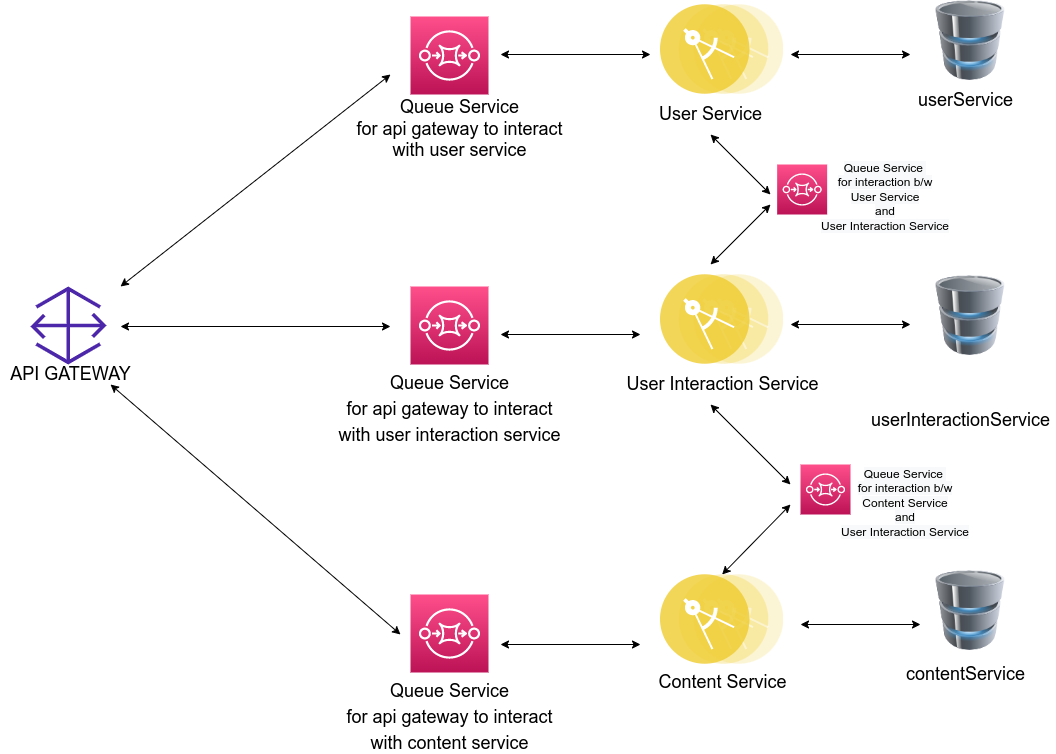

The diagram above was exported from draw.io. Its source (the exported page's mxGraphModel, read from the mxfile embedded in the PNG):
<mxGraphModel dx="1673" dy="894" grid="1" gridSize="10" guides="1" tooltips="1" connect="1" arrows="1" fold="1" page="1" pageScale="1" pageWidth="1169" pageHeight="827" math="0" shadow="0">
  <root>
    <mxCell id="0" />
    <mxCell id="1" parent="0" />
    <mxCell id="F5JVUZ0_fDn3R-BWt95u-2" value="" style="aspect=fixed;perimeter=ellipsePerimeter;html=1;align=center;shadow=0;dashed=0;fontColor=#4277BB;labelBackgroundColor=#ffffff;fontSize=12;spacingTop=3;image;image=img/lib/ibm/applications/microservice.svg;" vertex="1" parent="1">
      <mxGeometry x="750" y="54" width="123.3" height="90" as="geometry" />
    </mxCell>
    <mxCell id="F5JVUZ0_fDn3R-BWt95u-3" value="" style="aspect=fixed;perimeter=ellipsePerimeter;html=1;align=center;shadow=0;dashed=0;fontColor=#4277BB;labelBackgroundColor=#ffffff;fontSize=12;spacingTop=3;image;image=img/lib/ibm/applications/microservice.svg;" vertex="1" parent="1">
      <mxGeometry x="750" y="324" width="123.3" height="90" as="geometry" />
    </mxCell>
    <mxCell id="F5JVUZ0_fDn3R-BWt95u-4" value="" style="aspect=fixed;perimeter=ellipsePerimeter;html=1;align=center;shadow=0;dashed=0;fontColor=#4277BB;labelBackgroundColor=#ffffff;fontSize=12;spacingTop=3;image;image=img/lib/ibm/applications/microservice.svg;" vertex="1" parent="1">
      <mxGeometry x="750" y="624" width="123.3" height="90" as="geometry" />
    </mxCell>
    <mxCell id="F5JVUZ0_fDn3R-BWt95u-5" value="" style="image;html=1;image=img/lib/clip_art/computers/Database_128x128.png" vertex="1" parent="1">
      <mxGeometry x="1020" y="50" width="80" height="80" as="geometry" />
    </mxCell>
    <mxCell id="F5JVUZ0_fDn3R-BWt95u-8" value="" style="image;html=1;image=img/lib/clip_art/computers/Database_128x128.png" vertex="1" parent="1">
      <mxGeometry x="1020" y="325" width="80" height="80" as="geometry" />
    </mxCell>
    <mxCell id="F5JVUZ0_fDn3R-BWt95u-9" value="" style="image;html=1;image=img/lib/clip_art/computers/Database_128x128.png" vertex="1" parent="1">
      <mxGeometry x="1020" y="620" width="80" height="80" as="geometry" />
    </mxCell>
    <mxCell id="F5JVUZ0_fDn3R-BWt95u-10" value="" style="sketch=0;outlineConnect=0;fontColor=#232F3E;gradientColor=none;fillColor=#4D27AA;strokeColor=none;dashed=0;verticalLabelPosition=bottom;verticalAlign=top;align=center;html=1;fontSize=12;fontStyle=0;aspect=fixed;pointerEvents=1;shape=mxgraph.aws4.gateway;" vertex="1" parent="1">
      <mxGeometry x="120" y="336" width="76" height="78" as="geometry" />
    </mxCell>
    <mxCell id="F5JVUZ0_fDn3R-BWt95u-13" value="" style="sketch=0;points=[[0,0,0],[0.25,0,0],[0.5,0,0],[0.75,0,0],[1,0,0],[0,1,0],[0.25,1,0],[0.5,1,0],[0.75,1,0],[1,1,0],[0,0.25,0],[0,0.5,0],[0,0.75,0],[1,0.25,0],[1,0.5,0],[1,0.75,0]];outlineConnect=0;fontColor=#232F3E;gradientColor=#FF4F8B;gradientDirection=north;fillColor=#BC1356;strokeColor=#ffffff;dashed=0;verticalLabelPosition=bottom;verticalAlign=top;align=center;html=1;fontSize=12;fontStyle=0;aspect=fixed;shape=mxgraph.aws4.resourceIcon;resIcon=mxgraph.aws4.sqs;" vertex="1" parent="1">
      <mxGeometry x="500" y="66" width="78" height="78" as="geometry" />
    </mxCell>
    <mxCell id="F5JVUZ0_fDn3R-BWt95u-14" value="" style="sketch=0;points=[[0,0,0],[0.25,0,0],[0.5,0,0],[0.75,0,0],[1,0,0],[0,1,0],[0.25,1,0],[0.5,1,0],[0.75,1,0],[1,1,0],[0,0.25,0],[0,0.5,0],[0,0.75,0],[1,0.25,0],[1,0.5,0],[1,0.75,0]];outlineConnect=0;fontColor=#232F3E;gradientColor=#FF4F8B;gradientDirection=north;fillColor=#BC1356;strokeColor=#ffffff;dashed=0;verticalLabelPosition=bottom;verticalAlign=top;align=center;html=1;fontSize=12;fontStyle=0;aspect=fixed;shape=mxgraph.aws4.resourceIcon;resIcon=mxgraph.aws4.sqs;" vertex="1" parent="1">
      <mxGeometry x="500" y="336" width="78" height="78" as="geometry" />
    </mxCell>
    <mxCell id="F5JVUZ0_fDn3R-BWt95u-15" value="" style="sketch=0;points=[[0,0,0],[0.25,0,0],[0.5,0,0],[0.75,0,0],[1,0,0],[0,1,0],[0.25,1,0],[0.5,1,0],[0.75,1,0],[1,1,0],[0,0.25,0],[0,0.5,0],[0,0.75,0],[1,0.25,0],[1,0.5,0],[1,0.75,0]];outlineConnect=0;fontColor=#232F3E;gradientColor=#FF4F8B;gradientDirection=north;fillColor=#BC1356;strokeColor=#ffffff;dashed=0;verticalLabelPosition=bottom;verticalAlign=top;align=center;html=1;fontSize=12;fontStyle=0;aspect=fixed;shape=mxgraph.aws4.resourceIcon;resIcon=mxgraph.aws4.sqs;" vertex="1" parent="1">
      <mxGeometry x="500" y="644" width="78" height="78" as="geometry" />
    </mxCell>
    <mxCell id="F5JVUZ0_fDn3R-BWt95u-16" value="" style="html=1;labelBackgroundColor=#ffffff;startArrow=classic;startFill=1;startSize=6;endArrow=classic;endFill=1;endSize=6;jettySize=auto;orthogonalLoop=1;strokeWidth=1;fontSize=14;rounded=0;" edge="1" parent="1">
      <mxGeometry width="60" height="60" relative="1" as="geometry">
        <mxPoint x="210" y="336" as="sourcePoint" />
        <mxPoint x="480" y="124" as="targetPoint" />
      </mxGeometry>
    </mxCell>
    <mxCell id="F5JVUZ0_fDn3R-BWt95u-17" value="" style="html=1;labelBackgroundColor=#ffffff;startArrow=classic;startFill=1;startSize=6;endArrow=classic;endFill=1;endSize=6;jettySize=auto;orthogonalLoop=1;strokeWidth=1;fontSize=14;rounded=0;" edge="1" parent="1">
      <mxGeometry width="60" height="60" relative="1" as="geometry">
        <mxPoint x="200" y="434" as="sourcePoint" />
        <mxPoint x="490" y="684" as="targetPoint" />
      </mxGeometry>
    </mxCell>
    <mxCell id="F5JVUZ0_fDn3R-BWt95u-18" value="" style="html=1;labelBackgroundColor=#ffffff;startArrow=classic;startFill=1;startSize=6;endArrow=classic;endFill=1;endSize=6;jettySize=auto;orthogonalLoop=1;strokeWidth=1;fontSize=14;rounded=0;" edge="1" parent="1">
      <mxGeometry width="60" height="60" relative="1" as="geometry">
        <mxPoint x="210" y="376" as="sourcePoint" />
        <mxPoint x="480" y="376" as="targetPoint" />
      </mxGeometry>
    </mxCell>
    <mxCell id="F5JVUZ0_fDn3R-BWt95u-21" value="" style="html=1;labelBackgroundColor=#ffffff;startArrow=classic;startFill=1;startSize=6;endArrow=classic;endFill=1;endSize=6;jettySize=auto;orthogonalLoop=1;strokeWidth=1;fontSize=14;rounded=0;" edge="1" parent="1">
      <mxGeometry width="60" height="60" relative="1" as="geometry">
        <mxPoint x="590" y="104" as="sourcePoint" />
        <mxPoint x="740" y="104" as="targetPoint" />
      </mxGeometry>
    </mxCell>
    <mxCell id="F5JVUZ0_fDn3R-BWt95u-22" value="" style="html=1;labelBackgroundColor=#ffffff;startArrow=classic;startFill=1;startSize=6;endArrow=classic;endFill=1;endSize=6;jettySize=auto;orthogonalLoop=1;strokeWidth=1;fontSize=14;rounded=0;" edge="1" parent="1">
      <mxGeometry width="60" height="60" relative="1" as="geometry">
        <mxPoint x="590" y="384" as="sourcePoint" />
        <mxPoint x="730" y="384" as="targetPoint" />
      </mxGeometry>
    </mxCell>
    <mxCell id="F5JVUZ0_fDn3R-BWt95u-23" value="" style="html=1;labelBackgroundColor=#ffffff;startArrow=classic;startFill=1;startSize=6;endArrow=classic;endFill=1;endSize=6;jettySize=auto;orthogonalLoop=1;strokeWidth=1;fontSize=14;rounded=0;" edge="1" parent="1">
      <mxGeometry width="60" height="60" relative="1" as="geometry">
        <mxPoint x="590" y="694" as="sourcePoint" />
        <mxPoint x="730" y="694" as="targetPoint" />
      </mxGeometry>
    </mxCell>
    <mxCell id="F5JVUZ0_fDn3R-BWt95u-28" value="" style="html=1;labelBackgroundColor=#ffffff;startArrow=classic;startFill=1;startSize=6;endArrow=classic;endFill=1;endSize=6;jettySize=auto;orthogonalLoop=1;strokeWidth=1;fontSize=14;rounded=0;" edge="1" parent="1">
      <mxGeometry width="60" height="60" relative="1" as="geometry">
        <mxPoint x="880" y="104" as="sourcePoint" />
        <mxPoint x="1000" y="104" as="targetPoint" />
      </mxGeometry>
    </mxCell>
    <mxCell id="F5JVUZ0_fDn3R-BWt95u-29" value="" style="html=1;labelBackgroundColor=#ffffff;startArrow=classic;startFill=1;startSize=6;endArrow=classic;endFill=1;endSize=6;jettySize=auto;orthogonalLoop=1;strokeWidth=1;fontSize=14;rounded=0;" edge="1" parent="1">
      <mxGeometry width="60" height="60" relative="1" as="geometry">
        <mxPoint x="880" y="374" as="sourcePoint" />
        <mxPoint x="1000" y="374" as="targetPoint" />
      </mxGeometry>
    </mxCell>
    <mxCell id="F5JVUZ0_fDn3R-BWt95u-30" value="" style="html=1;labelBackgroundColor=#ffffff;startArrow=classic;startFill=1;startSize=6;endArrow=classic;endFill=1;endSize=6;jettySize=auto;orthogonalLoop=1;strokeWidth=1;fontSize=14;rounded=0;" edge="1" parent="1">
      <mxGeometry width="60" height="60" relative="1" as="geometry">
        <mxPoint x="890" y="674" as="sourcePoint" />
        <mxPoint x="1010" y="674" as="targetPoint" />
      </mxGeometry>
    </mxCell>
    <mxCell id="F5JVUZ0_fDn3R-BWt95u-32" value="&lt;span style=&quot;font-size: 18px&quot;&gt;Queue Service&lt;br&gt;for api gateway to interact&lt;br&gt;with user service&lt;br&gt;&lt;/span&gt;" style="text;html=1;align=center;verticalAlign=middle;resizable=0;points=[];autosize=1;strokeColor=none;fillColor=none;" vertex="1" parent="1">
      <mxGeometry x="439" y="154" width="220" height="50" as="geometry" />
    </mxCell>
    <mxCell id="F5JVUZ0_fDn3R-BWt95u-33" value="&lt;span style=&quot;font-size: 18px&quot;&gt;Queue Service&lt;/span&gt;&lt;br style=&quot;font-size: 18px&quot;&gt;&lt;span style=&quot;font-size: 18px&quot;&gt;for api gateway to interact&lt;/span&gt;&lt;br style=&quot;font-size: 18px&quot;&gt;&lt;span style=&quot;font-size: 18px&quot;&gt;with user interaction service&lt;/span&gt;" style="text;html=1;align=center;verticalAlign=middle;resizable=0;points=[];autosize=1;strokeColor=none;fillColor=none;" vertex="1" parent="1">
      <mxGeometry x="419" y="434" width="240" height="50" as="geometry" />
    </mxCell>
    <mxCell id="F5JVUZ0_fDn3R-BWt95u-34" value="&lt;span style=&quot;font-size: 18px&quot;&gt;Queue Service&lt;/span&gt;&lt;br style=&quot;font-size: 18px&quot;&gt;&lt;span style=&quot;font-size: 18px&quot;&gt;for api gateway to interact&lt;/span&gt;&lt;br style=&quot;font-size: 18px&quot;&gt;&lt;span style=&quot;font-size: 18px&quot;&gt;with content service&lt;/span&gt;" style="text;html=1;align=center;verticalAlign=middle;resizable=0;points=[];autosize=1;strokeColor=none;fillColor=none;" vertex="1" parent="1">
      <mxGeometry x="429" y="742" width="220" height="50" as="geometry" />
    </mxCell>
    <mxCell id="F5JVUZ0_fDn3R-BWt95u-35" value="&lt;font style=&quot;font-size: 18px&quot;&gt;User Service&lt;/font&gt;" style="text;html=1;align=center;verticalAlign=middle;resizable=0;points=[];autosize=1;strokeColor=none;fillColor=none;" vertex="1" parent="1">
      <mxGeometry x="740" y="154" width="120" height="20" as="geometry" />
    </mxCell>
    <mxCell id="F5JVUZ0_fDn3R-BWt95u-36" value="&lt;font style=&quot;font-size: 18px&quot;&gt;User Interaction Service&lt;/font&gt;" style="text;html=1;align=center;verticalAlign=middle;resizable=0;points=[];autosize=1;strokeColor=none;fillColor=none;" vertex="1" parent="1">
      <mxGeometry x="706.65" y="424" width="210" height="20" as="geometry" />
    </mxCell>
    <mxCell id="F5JVUZ0_fDn3R-BWt95u-37" value="&lt;font style=&quot;font-size: 18px&quot;&gt;Content Service&lt;/font&gt;" style="text;html=1;align=center;verticalAlign=middle;resizable=0;points=[];autosize=1;strokeColor=none;fillColor=none;" vertex="1" parent="1">
      <mxGeometry x="741.65" y="722" width="140" height="20" as="geometry" />
    </mxCell>
    <mxCell id="F5JVUZ0_fDn3R-BWt95u-38" value="&lt;font style=&quot;font-size: 18px&quot;&gt;userService&lt;/font&gt;" style="text;html=1;align=center;verticalAlign=middle;resizable=0;points=[];autosize=1;strokeColor=none;fillColor=none;" vertex="1" parent="1">
      <mxGeometry x="1000" y="140" width="110" height="20" as="geometry" />
    </mxCell>
    <mxCell id="F5JVUZ0_fDn3R-BWt95u-65" value="&lt;font style=&quot;font-size: 18px&quot;&gt;userInteractionService&lt;/font&gt;" style="text;html=1;align=center;verticalAlign=middle;resizable=0;points=[];autosize=1;strokeColor=none;fillColor=none;" vertex="1" parent="1">
      <mxGeometry x="955" y="460" width="190" height="20" as="geometry" />
    </mxCell>
    <mxCell id="F5JVUZ0_fDn3R-BWt95u-66" value="&lt;font style=&quot;font-size: 18px&quot;&gt;contentService&lt;/font&gt;" style="text;html=1;align=center;verticalAlign=middle;resizable=0;points=[];autosize=1;strokeColor=none;fillColor=none;" vertex="1" parent="1">
      <mxGeometry x="990" y="714" width="130" height="20" as="geometry" />
    </mxCell>
    <mxCell id="F5JVUZ0_fDn3R-BWt95u-67" value="&lt;font style=&quot;font-size: 18px&quot;&gt;API GATEWAY&lt;/font&gt;" style="text;html=1;align=center;verticalAlign=middle;resizable=0;points=[];autosize=1;strokeColor=none;fillColor=none;" vertex="1" parent="1">
      <mxGeometry x="90" y="414" width="140" height="20" as="geometry" />
    </mxCell>
    <mxCell id="F5JVUZ0_fDn3R-BWt95u-68" value="" style="sketch=0;points=[[0,0,0],[0.25,0,0],[0.5,0,0],[0.75,0,0],[1,0,0],[0,1,0],[0.25,1,0],[0.5,1,0],[0.75,1,0],[1,1,0],[0,0.25,0],[0,0.5,0],[0,0.75,0],[1,0.25,0],[1,0.5,0],[1,0.75,0]];outlineConnect=0;fontColor=#232F3E;gradientColor=#FF4F8B;gradientDirection=north;fillColor=#BC1356;strokeColor=#ffffff;dashed=0;verticalLabelPosition=bottom;verticalAlign=top;align=center;html=1;fontSize=12;fontStyle=0;aspect=fixed;shape=mxgraph.aws4.resourceIcon;resIcon=mxgraph.aws4.sqs;" vertex="1" parent="1">
      <mxGeometry x="890" y="514" width="50" height="50" as="geometry" />
    </mxCell>
    <mxCell id="F5JVUZ0_fDn3R-BWt95u-69" value="" style="sketch=0;points=[[0,0,0],[0.25,0,0],[0.5,0,0],[0.75,0,0],[1,0,0],[0,1,0],[0.25,1,0],[0.5,1,0],[0.75,1,0],[1,1,0],[0,0.25,0],[0,0.5,0],[0,0.75,0],[1,0.25,0],[1,0.5,0],[1,0.75,0]];outlineConnect=0;fontColor=#232F3E;gradientColor=#FF4F8B;gradientDirection=north;fillColor=#BC1356;strokeColor=#ffffff;dashed=0;verticalLabelPosition=bottom;verticalAlign=top;align=center;html=1;fontSize=12;fontStyle=0;aspect=fixed;shape=mxgraph.aws4.resourceIcon;resIcon=mxgraph.aws4.sqs;" vertex="1" parent="1">
      <mxGeometry x="866.65" y="214" width="50" height="50" as="geometry" />
    </mxCell>
    <mxCell id="F5JVUZ0_fDn3R-BWt95u-70" value="" style="html=1;labelBackgroundColor=#ffffff;startArrow=classic;startFill=1;startSize=6;endArrow=classic;endFill=1;endSize=6;jettySize=auto;orthogonalLoop=1;strokeWidth=1;fontSize=14;rounded=0;" edge="1" parent="1">
      <mxGeometry width="60" height="60" relative="1" as="geometry">
        <mxPoint x="800" y="184" as="sourcePoint" />
        <mxPoint x="860" y="244" as="targetPoint" />
      </mxGeometry>
    </mxCell>
    <mxCell id="F5JVUZ0_fDn3R-BWt95u-71" value="" style="html=1;labelBackgroundColor=#ffffff;startArrow=classic;startFill=1;startSize=6;endArrow=classic;endFill=1;endSize=6;jettySize=auto;orthogonalLoop=1;strokeWidth=1;fontSize=14;rounded=0;" edge="1" parent="1">
      <mxGeometry width="60" height="60" relative="1" as="geometry">
        <mxPoint x="800" y="314" as="sourcePoint" />
        <mxPoint x="860" y="254" as="targetPoint" />
      </mxGeometry>
    </mxCell>
    <mxCell id="F5JVUZ0_fDn3R-BWt95u-72" value="" style="html=1;labelBackgroundColor=#ffffff;startArrow=classic;startFill=1;startSize=6;endArrow=classic;endFill=1;endSize=6;jettySize=auto;orthogonalLoop=1;strokeWidth=1;fontSize=14;rounded=0;" edge="1" parent="1">
      <mxGeometry width="60" height="60" relative="1" as="geometry">
        <mxPoint x="800" y="454" as="sourcePoint" />
        <mxPoint x="880" y="534" as="targetPoint" />
      </mxGeometry>
    </mxCell>
    <mxCell id="F5JVUZ0_fDn3R-BWt95u-73" value="" style="html=1;labelBackgroundColor=#ffffff;startArrow=classic;startFill=1;startSize=6;endArrow=classic;endFill=1;endSize=6;jettySize=auto;orthogonalLoop=1;strokeWidth=1;fontSize=14;rounded=0;exitX=0.5;exitY=0;exitDx=0;exitDy=0;" edge="1" parent="1" source="F5JVUZ0_fDn3R-BWt95u-4">
      <mxGeometry width="60" height="60" relative="1" as="geometry">
        <mxPoint x="809.9999999999995" y="323.9999999999998" as="sourcePoint" />
        <mxPoint x="880" y="554" as="targetPoint" />
      </mxGeometry>
    </mxCell>
    <mxCell id="F5JVUZ0_fDn3R-BWt95u-75" value="&lt;span style=&quot;color: rgb(0 , 0 , 0) ; font-family: &amp;#34;helvetica&amp;#34; ; font-size: 12px ; font-style: normal ; font-weight: 400 ; letter-spacing: normal ; text-indent: 0px ; text-transform: none ; word-spacing: 0px ; background-color: rgb(248 , 249 , 250) ; display: inline ; float: none&quot;&gt;Queue Service&amp;nbsp;&lt;/span&gt;&lt;br style=&quot;color: rgb(0 , 0 , 0) ; font-family: &amp;#34;helvetica&amp;#34; ; font-size: 12px ; font-style: normal ; font-weight: 400 ; letter-spacing: normal ; text-indent: 0px ; text-transform: none ; word-spacing: 0px ; background-color: rgb(248 , 249 , 250)&quot;&gt;&lt;span style=&quot;color: rgb(0 , 0 , 0) ; font-family: &amp;#34;helvetica&amp;#34; ; font-size: 12px ; font-style: normal ; font-weight: 400 ; letter-spacing: normal ; text-indent: 0px ; text-transform: none ; word-spacing: 0px ; background-color: rgb(248 , 249 , 250) ; display: inline ; float: none&quot;&gt;for interaction b/w&lt;/span&gt;&lt;br style=&quot;color: rgb(0 , 0 , 0) ; font-family: &amp;#34;helvetica&amp;#34; ; font-size: 12px ; font-style: normal ; font-weight: 400 ; letter-spacing: normal ; text-indent: 0px ; text-transform: none ; word-spacing: 0px ; background-color: rgb(248 , 249 , 250)&quot;&gt;&lt;span style=&quot;color: rgb(0 , 0 , 0) ; font-family: &amp;#34;helvetica&amp;#34; ; font-size: 12px ; font-style: normal ; font-weight: 400 ; letter-spacing: normal ; text-indent: 0px ; text-transform: none ; word-spacing: 0px ; background-color: rgb(248 , 249 , 250) ; display: inline ; float: none&quot;&gt;Content Service&lt;/span&gt;&lt;br style=&quot;color: rgb(0 , 0 , 0) ; font-family: &amp;#34;helvetica&amp;#34; ; font-size: 12px ; font-style: normal ; font-weight: 400 ; letter-spacing: normal ; text-indent: 0px ; text-transform: none ; word-spacing: 0px ; background-color: rgb(248 , 249 , 250)&quot;&gt;&lt;span style=&quot;color: rgb(0 , 0 , 0) ; font-family: &amp;#34;helvetica&amp;#34; ; font-size: 12px ; font-style: normal ; font-weight: 400 ; letter-spacing: normal ; text-indent: 0px ; text-transform: none ; word-spacing: 0px ; background-color: rgb(248 , 249 , 250) ; display: inline ; float: none&quot;&gt;and&lt;/span&gt;&lt;br style=&quot;color: rgb(0 , 0 , 0) ; font-family: &amp;#34;helvetica&amp;#34; ; font-size: 12px ; font-style: normal ; font-weight: 400 ; letter-spacing: normal ; text-indent: 0px ; text-transform: none ; word-spacing: 0px ; background-color: rgb(248 , 249 , 250)&quot;&gt;&lt;span style=&quot;color: rgb(0 , 0 , 0) ; font-family: &amp;#34;helvetica&amp;#34; ; font-size: 12px ; font-style: normal ; font-weight: 400 ; letter-spacing: normal ; text-indent: 0px ; text-transform: none ; word-spacing: 0px ; background-color: rgb(248 , 249 , 250) ; display: inline ; float: none&quot;&gt;User Interaction Service&lt;/span&gt;" style="text;whiteSpace=wrap;html=1;fontSize=12;align=center;" vertex="1" parent="1">
      <mxGeometry x="920" y="510" width="150" height="90" as="geometry" />
    </mxCell>
    <mxCell id="F5JVUZ0_fDn3R-BWt95u-76" value="&lt;span style=&quot;color: rgb(0 , 0 , 0) ; font-family: &amp;#34;helvetica&amp;#34; ; font-size: 12px ; font-style: normal ; font-weight: 400 ; letter-spacing: normal ; text-indent: 0px ; text-transform: none ; word-spacing: 0px ; background-color: rgb(248 , 249 , 250) ; display: inline ; float: none&quot;&gt;Queue Service&amp;nbsp;&lt;/span&gt;&lt;br style=&quot;color: rgb(0 , 0 , 0) ; font-family: &amp;#34;helvetica&amp;#34; ; font-size: 12px ; font-style: normal ; font-weight: 400 ; letter-spacing: normal ; text-indent: 0px ; text-transform: none ; word-spacing: 0px ; background-color: rgb(248 , 249 , 250)&quot;&gt;&lt;span style=&quot;color: rgb(0 , 0 , 0) ; font-family: &amp;#34;helvetica&amp;#34; ; font-size: 12px ; font-style: normal ; font-weight: 400 ; letter-spacing: normal ; text-indent: 0px ; text-transform: none ; word-spacing: 0px ; background-color: rgb(248 , 249 , 250) ; display: inline ; float: none&quot;&gt;for interaction b/w&lt;/span&gt;&lt;br style=&quot;color: rgb(0 , 0 , 0) ; font-family: &amp;#34;helvetica&amp;#34; ; font-size: 12px ; font-style: normal ; font-weight: 400 ; letter-spacing: normal ; text-indent: 0px ; text-transform: none ; word-spacing: 0px ; background-color: rgb(248 , 249 , 250)&quot;&gt;&lt;span style=&quot;color: rgb(0 , 0 , 0) ; font-family: &amp;#34;helvetica&amp;#34; ; font-size: 12px ; font-style: normal ; font-weight: 400 ; letter-spacing: normal ; text-indent: 0px ; text-transform: none ; word-spacing: 0px ; background-color: rgb(248 , 249 , 250) ; display: inline ; float: none&quot;&gt;User Service&lt;/span&gt;&lt;br style=&quot;color: rgb(0 , 0 , 0) ; font-family: &amp;#34;helvetica&amp;#34; ; font-size: 12px ; font-style: normal ; font-weight: 400 ; letter-spacing: normal ; text-indent: 0px ; text-transform: none ; word-spacing: 0px ; background-color: rgb(248 , 249 , 250)&quot;&gt;&lt;span style=&quot;color: rgb(0 , 0 , 0) ; font-family: &amp;#34;helvetica&amp;#34; ; font-size: 12px ; font-style: normal ; font-weight: 400 ; letter-spacing: normal ; text-indent: 0px ; text-transform: none ; word-spacing: 0px ; background-color: rgb(248 , 249 , 250) ; display: inline ; float: none&quot;&gt;and&lt;/span&gt;&lt;br style=&quot;color: rgb(0 , 0 , 0) ; font-family: &amp;#34;helvetica&amp;#34; ; font-size: 12px ; font-style: normal ; font-weight: 400 ; letter-spacing: normal ; text-indent: 0px ; text-transform: none ; word-spacing: 0px ; background-color: rgb(248 , 249 , 250)&quot;&gt;&lt;span style=&quot;color: rgb(0 , 0 , 0) ; font-family: &amp;#34;helvetica&amp;#34; ; font-size: 12px ; font-style: normal ; font-weight: 400 ; letter-spacing: normal ; text-indent: 0px ; text-transform: none ; word-spacing: 0px ; background-color: rgb(248 , 249 , 250) ; display: inline ; float: none&quot;&gt;User Interaction Service&lt;/span&gt;" style="text;whiteSpace=wrap;html=1;fontSize=12;align=center;" vertex="1" parent="1">
      <mxGeometry x="900" y="204" width="150" height="90" as="geometry" />
    </mxCell>
  </root>
</mxGraphModel>